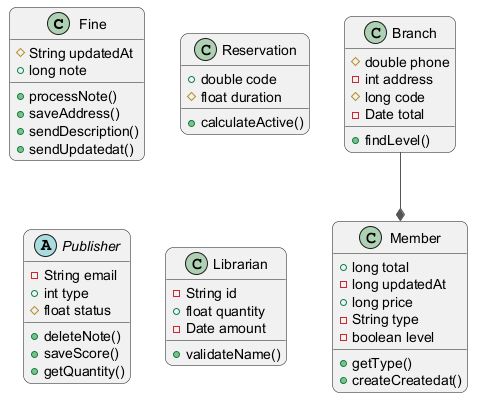

The diagram above was rendered by PlantUML. Its source (embedded in the PNG):
@startuml
skinparam backgroundColor #FFFFFF
skinparam roundCorner 15
skinparam ArrowColor #555555
class Fine {
  #String updatedAt
  +long note
  +processNote()
  +saveAddress()
  +sendDescription()
  +sendUpdatedat()
}
class Member {
  +long total
  -long updatedAt
  +long price
  -String type
  -boolean level
  +getType()
  +createCreatedat()
}
class Reservation {
  +double code
  #float duration
  +calculateActive()
}
class Branch {
  #double phone
  -int address
  #long code
  -Date total
  +findLevel()
}
abstract class Publisher {
  -String email
  +int type
  #float status
  +deleteNote()
  +saveScore()
  +getQuantity()
}
class Librarian {
  -String id
  +float quantity
  -Date amount
  +validateName()
}
Branch --* Member
@enduml